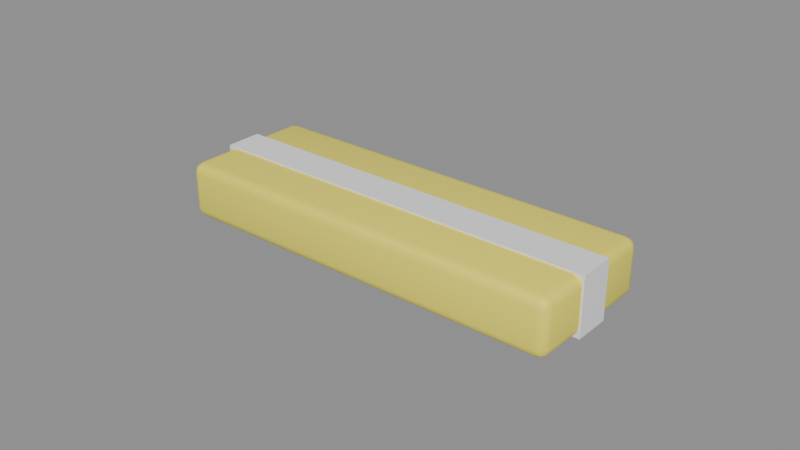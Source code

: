# Source: SM_Kvikklunsj.blend  (saved by Blender 5.3.31; exported with 4.5.12 LTS)
import bpy
from mathutils import Matrix  # noqa: F401  (used for matrix-valued properties, if any)

bpy.ops.wm.read_factory_settings(use_empty=True)
scene = bpy.context.scene
scene.name = 'Scene'

# ---- materials (node trees are filled in below, after node groups)
mat_m_c_948409_0 = bpy.data.materials.new('M_C_948409_0')
mat_m_c_948409_0.diffuse_color = (0.95, 0.85, 0.1, 1.0)
mat_m_white = bpy.data.materials.new('M_White')
mat_m_white.diffuse_color = (0.9, 0.9, 0.9, 1.0)

# ---- node groups
ng_smooth_by_angle = bpy.data.node_groups.new('Smooth by Angle', 'GeometryNodeTree')
_s = ng_smooth_by_angle.interface.new_socket(name='Mesh', in_out='OUTPUT', socket_type='NodeSocketGeometry')
_s = ng_smooth_by_angle.interface.new_socket(name='Mesh', in_out='INPUT', socket_type='NodeSocketGeometry')
_s = ng_smooth_by_angle.interface.new_socket(name='Angle', in_out='INPUT', socket_type='NodeSocketFloat')
_s.subtype = 'ANGLE'
_s.default_value = 0.5236
_s.min_value = 0.0
_s.max_value = 3.142
_s.description = 'Maximum face angle for smooth edges'
_s = ng_smooth_by_angle.interface.new_socket(name='Ignore Sharpness', in_out='INPUT', socket_type='NodeSocketBool')
_s.force_non_field = True
ng_smooth_by_angle.is_modifier = True
_N = ng_smooth_by_angle.nodes; _L = ng_smooth_by_angle.links
n0 = _N.new('GeometryNodeSetShadeSmooth'); n0.name = 'Set Shade Smooth'; n0.location = (120, -80)
n0.domain = 'EDGE'
n1 = _N.new('GeometryNodeSetShadeSmooth'); n1.name = 'Set Shade Smooth.001'; n1.location = (300, -80)
n2 = _N.new('NodeGroupOutput'); n2.name = 'Group Output'; n2.location = (480, -80)
n3 = _N.new('GeometryNodeInputMeshEdgeAngle'); n3.name = 'Edge Angle'; n3.location = (-440, -240)
n4 = _N.new('NodeGroupInput'); n4.name = 'Group Input'; n4.location = (-80, -80)
n5 = _N.new('GeometryNodeInputEdgeSmooth'); n5.name = 'Is Edge Smooth'; n5.location = (-260, -120)
n6 = _N.new('GeometryNodeInputShadeSmooth'); n6.name = 'Is Shade Smooth'; n6.location = (-440, -397)
n7 = _N.new('FunctionNodeCompare'); n7.name = 'Compare'; n7.location = (-260, -260)
n7.operation = 'LESS_EQUAL'
n8 = _N.new('FunctionNodeBooleanMath'); n8.name = 'Boolean Math.001'; n8.location = (-80, -260)
n9 = _N.new('NodeGroupInput'); n9.name = 'Group Input.001'; n9.location = (-440, -329)
n10 = _N.new('NodeGroupInput'); n10.name = 'Group Input.002'; n10.location = (-259, -189)
n11 = _N.new('FunctionNodeBooleanMath'); n11.name = 'Boolean Math'; n11.location = (-80, -149)
n11.operation = 'OR'
n12 = _N.new('FunctionNodeBooleanMath'); n12.name = 'Boolean Math.002'; n12.location = (-260, -380)
n12.operation = 'OR'
n13 = _N.new('NodeGroupInput'); n13.name = 'Group Input.003'; n13.location = (-440, -460)
_L.new(n3.outputs[0], n7.inputs[0])
_L.new(n1.outputs[0], n2.inputs[0])
_L.new(n9.outputs[1], n7.inputs[1])
_L.new(n7.outputs[0], n8.inputs[0])
_L.new(n4.outputs[0], n0.inputs[0])
_L.new(n0.outputs[0], n1.inputs[0])
_L.new(n8.outputs[0], n0.inputs[2])
_L.new(n10.outputs[2], n11.inputs[1])
_L.new(n5.outputs[0], n11.inputs[0])
_L.new(n11.outputs[0], n0.inputs[1])
_L.new(n13.outputs[2], n12.inputs[1])
_L.new(n6.outputs[0], n12.inputs[0])
_L.new(n12.outputs[0], n8.inputs[1])
n2.is_active_output = True

# ---- material node trees
mat_m_c_948409_0.use_nodes = True; mat_m_c_948409_0.node_tree.nodes.clear()
_N = mat_m_c_948409_0.node_tree.nodes; _L = mat_m_c_948409_0.node_tree.links
n0 = _N.new('ShaderNodeBsdfPrincipled'); n0.name = 'Principled BSDF'; n0.location = (-200, 100)
n0.inputs[0].default_value = (0.95, 0.85, 0.1, 1.0)
n0.inputs[10].default_value = 0.005
n1 = _N.new('ShaderNodeOutputMaterial'); n1.name = 'Material Output'; n1.location = (200, 100)
_L.new(n0.outputs[0], n1.inputs[0])
n1.is_active_output = True
mat_m_white.use_nodes = True; mat_m_white.node_tree.nodes.clear()
_N = mat_m_white.node_tree.nodes; _L = mat_m_white.node_tree.links
n0 = _N.new('ShaderNodeBsdfPrincipled'); n0.name = 'Principled BSDF'; n0.location = (-200, 100)
n0.inputs[0].default_value = (0.9, 0.9, 0.9, 1.0)
n0.inputs[2].default_value = 0.6
n0.inputs[10].default_value = 0.005
n1 = _N.new('ShaderNodeOutputMaterial'); n1.name = 'Material Output'; n1.location = (200, 100)
_L.new(n0.outputs[0], n1.inputs[0])
n1.is_active_output = True

# ---- meshes
me_sm_kvikklunsj = bpy.data.meshes.new('SM_Kvikklunsj')
me_sm_kvikklunsj.from_pydata([(-0.062, -0.0195, 0.0), (-0.062, -0.0225, 0.003), (-0.065, -0.0195, 0.003), (-0.062, -0.021, 0.0004008), (-0.0635, -0.0195, 0.0004008), (-0.06343, -0.02093, 0.0007901), (-0.0635, -0.0221, 0.003), (-0.062, -0.0221, 0.001502), (-0.06343, -0.02171, 0.001565), (-0.0646, -0.0195, 0.001502), (-0.0646, -0.021, 0.003), (-0.06421, -0.02093, 0.001565), (-0.062, -0.0225, 0.015), (-0.062, -0.0195, 0.018), (-0.065, -0.0195, 0.015), (-0.062, -0.0221, 0.0165), (-0.0635, -0.0221, 0.015), (-0.06343, -0.02171, 0.01643), (-0.0635, -0.0195, 0.0176), (-0.062, -0.021, 0.0176), (-0.06343, -0.02093, 0.01721), (-0.0646, -0.021, 0.015), (-0.0646, -0.0195, 0.0165), (-0.06421, -0.02093, 0.01643), (-0.062, 0.0195, 0.0), (-0.065, 0.0195, 0.003), (-0.062, 0.0225, 0.003), (-0.0635, 0.0195, 0.0004008), (-0.062, 0.021, 0.0004008), (-0.06343, 0.02093, 0.0007901), (-0.0646, 0.021, 0.003), (-0.0646, 0.0195, 0.001502), (-0.06421, 0.02093, 0.001565), (-0.062, 0.0221, 0.001502), (-0.0635, 0.0221, 0.003), (-0.06343, 0.02171, 0.001565), (-0.062, 0.0195, 0.018), (-0.062, 0.0225, 0.015), (-0.065, 0.0195, 0.015), (-0.062, 0.021, 0.0176), (-0.0635, 0.0195, 0.0176), (-0.06343, 0.02093, 0.01721), (-0.0635, 0.0221, 0.015), (-0.062, 0.0221, 0.0165), (-0.06343, 0.02171, 0.01643), (-0.0646, 0.0195, 0.0165), (-0.0646, 0.021, 0.015), (-0.06421, 0.02093, 0.01643), (0.062, -0.0195, 0.0), (0.065, -0.0195, 0.003), (0.062, -0.0225, 0.003), (0.0635, -0.0195, 0.0004008), (0.062, -0.021, 0.0004008), (0.06343, -0.02093, 0.0007901), (0.0646, -0.021, 0.003), (0.0646, -0.0195, 0.001502), (0.06421, -0.02093, 0.001565), (0.062, -0.0221, 0.001502), (0.0635, -0.0221, 0.003), (0.06343, -0.02171, 0.001565), (0.062, -0.0195, 0.018), (0.062, -0.0225, 0.015), (0.065, -0.0195, 0.015), (0.062, -0.021, 0.0176), (0.0635, -0.0195, 0.0176), (0.06343, -0.02093, 0.01721), (0.0635, -0.0221, 0.015), (0.062, -0.0221, 0.0165), (0.06343, -0.02171, 0.01643), (0.0646, -0.0195, 0.0165), (0.0646, -0.021, 0.015), (0.06421, -0.02093, 0.01643), (0.062, 0.0195, 0.0), (0.062, 0.0225, 0.003), (0.065, 0.0195, 0.003), (0.062, 0.021, 0.0004008), (0.0635, 0.0195, 0.0004008), (0.06343, 0.02093, 0.0007901), (0.0635, 0.0221, 0.003), (0.062, 0.0221, 0.001502), (0.06343, 0.02171, 0.001565), (0.0646, 0.0195, 0.001502), (0.0646, 0.021, 0.003), (0.06421, 0.02093, 0.001565), (0.062, 0.0195, 0.018), (0.065, 0.0195, 0.015), (0.062, 0.0225, 0.015), (0.0635, 0.0195, 0.0176), (0.062, 0.021, 0.0176), (0.06343, 0.02093, 0.01721), (0.0646, 0.021, 0.015), (0.0646, 0.0195, 0.0165), (0.06421, 0.02093, 0.01643), (0.062, 0.0221, 0.0165), (0.0635, 0.0221, 0.015), (0.06343, 0.02171, 0.01643), (-0.0655, -0.006, -0.0005), (-0.0655, -0.006, 0.0185), (-0.0655, 0.006, -0.0005), (-0.0655, 0.006, 0.0185), (0.0655, -0.006, -0.0005), (0.0655, -0.006, 0.0185), (0.0655, 0.006, -0.0005), (0.0655, 0.006, 0.0185)], [], [(0, 3, 5, 4), (3, 7, 8, 5), (1, 6, 8, 7), (6, 10, 11, 8), (2, 9, 11, 10), (9, 4, 5, 11), (5, 8, 11), (12, 15, 17, 16), (15, 19, 20, 17), (13, 18, 20, 19), (18, 22, 23, 20), (14, 21, 23, 22), (21, 16, 17, 23), (17, 20, 23), (24, 27, 29, 28), (27, 31, 32, 29), (25, 30, 32, 31), (30, 34, 35, 32), (26, 33, 35, 34), (33, 28, 29, 35), (29, 32, 35), (36, 39, 41, 40), (39, 43, 44, 41), (37, 42, 44, 43), (42, 46, 47, 44), (38, 45, 47, 46), (45, 40, 41, 47), (41, 44, 47), (48, 51, 53, 52), (51, 55, 56, 53), (49, 54, 56, 55), (54, 58, 59, 56), (50, 57, 59, 58), (57, 52, 53, 59), (53, 56, 59), (60, 63, 65, 64), (63, 67, 68, 65), (61, 66, 68, 67), (66, 70, 71, 68), (62, 69, 71, 70), (69, 64, 65, 71), (65, 68, 71), (72, 75, 77, 76), (75, 79, 80, 77), (73, 78, 80, 79), (78, 82, 83, 80), (74, 81, 83, 82), (81, 76, 77, 83), (77, 80, 83), (84, 87, 89, 88), (87, 91, 92, 89), (85, 90, 92, 91), (90, 94, 95, 92), (86, 93, 95, 94), (93, 88, 89, 95), (89, 92, 95), (24, 0, 4, 27), (27, 4, 9, 31), (31, 9, 2, 25), (1, 12, 16, 6), (6, 16, 21, 10), (10, 21, 14, 2), (13, 36, 40, 18), (18, 40, 45, 22), (22, 45, 38, 14), (37, 26, 34, 42), (42, 34, 30, 46), (46, 30, 25, 38), (72, 24, 28, 75), (75, 28, 33, 79), (79, 33, 26, 73), (36, 84, 88, 39), (39, 88, 93, 43), (43, 93, 86, 37), (85, 74, 82, 90), (90, 82, 78, 94), (94, 78, 73, 86), (48, 72, 76, 51), (51, 76, 81, 55), (55, 81, 74, 49), (84, 60, 64, 87), (87, 64, 69, 91), (91, 69, 62, 85), (61, 50, 58, 66), (66, 58, 54, 70), (70, 54, 49, 62), (0, 48, 52, 3), (3, 52, 57, 7), (7, 57, 50, 1), (60, 13, 19, 63), (63, 19, 15, 67), (67, 15, 12, 61), (24, 72, 48, 0), (2, 14, 38, 25), (50, 61, 12, 1), (84, 36, 13, 60), (26, 37, 86, 73), (74, 85, 62, 49), (96, 97, 99, 98), (98, 99, 103, 102), (102, 103, 101, 100), (100, 101, 97, 96), (98, 102, 100, 96), (103, 99, 97, 101)])
me_sm_kvikklunsj.polygons.foreach_set('use_smooth', [True] * 104)
me_sm_kvikklunsj.polygons.foreach_set('material_index', [0, 0, 0, 0, 0, 0, 0, 0, 0, 0, 0, 0, 0, 0, 0, 0, 0, 0, 0, 0, 0, 0, 0, 0, 0, 0, 0, 0, 0, 0, 0, 0, 0, 0, 0, 0, 0, 0, 0, 0, 0, 0, 0, 0, 0, 0, 0, 0, 0, 0, 0, 0, 0, 0, 0, 0, 0, 0, 0, 0, 0, 0, 0, 0, 0, 0, 0, 0, 0, 0, 0, 0, 0, 0, 0, 0, 0, 0, 0, 0, 0, 0, 0, 0, 0, 0, 0, 0, 0, 0, 0, 0, 0, 0, 0, 0, 0, 0, 1, 1, 1, 1, 1, 1])
_uv = me_sm_kvikklunsj.uv_layers.new(name='UVMap')
_uv.uv.foreach_set('vector', [-0.31, -0.0975, -0.31, -0.105, -0.3172, -0.1047, -0.3175, -0.0975, -0.31, 0.002004, -0.31, 0.00751, -0.3172, 0.007827, -0.3172, 0.003951, -0.31, 0.015, -0.3175, 0.015, -0.3172, 0.007827, -0.31, 0.00751, -0.3175, 0.015, -0.323, 0.015, -0.321, 0.007827, -0.3172, 0.007827, -0.0975, 0.015, -0.0975, 0.00751, -0.1047, 0.007827, -0.105, 0.015, -0.323, -0.0975, -0.3175, -0.0975, -0.3172, -0.1047, -0.321, -0.1047, -0.1047, 0.003951, -0.1085, 0.007827, -0.1047, 0.007827, -0.31, 0.075, -0.31, 0.08249, -0.3172, 0.08217, -0.3175, 0.075, -0.31, 0.08249, -0.31, 0.088, -0.3172, 0.08605, -0.3172, 0.08217, -0.31, -0.0975, -0.3175, -0.0975, -0.3172, -0.1047, -0.31, -0.105, -0.3175, -0.0975, -0.323, -0.0975, -0.321, -0.1047, -0.3172, -0.1047, -0.0975, 0.075, -0.105, 0.075, -0.1047, 0.08217, -0.0975, 0.08249, -0.323, 0.075, -0.3175, 0.075, -0.3172, 0.08217, -0.321, 0.08217, -0.3172, 0.08217, -0.3172, 0.08605, -0.321, 0.08217, -0.31, 0.0975, -0.3175, 0.0975, -0.3172, 0.1047, -0.31, 0.105, -0.3175, 0.0975, -0.323, 0.0975, -0.321, 0.1047, -0.3172, 0.1047, 0.0975, 0.015, 0.105, 0.015, 0.1047, 0.007827, 0.0975, 0.00751, -0.323, 0.015, -0.3175, 0.015, -0.3172, 0.007827, -0.321, 0.007827, -0.31, 0.015, -0.31, 0.00751, -0.3172, 0.007827, -0.3175, 0.015, -0.31, 0.00751, -0.31, 0.002004, -0.3172, 0.003951, -0.3172, 0.007827, 0.1047, 0.003951, 0.1047, 0.007827, 0.1085, 0.007827, -0.31, 0.0975, -0.31, 0.105, -0.3172, 0.1047, -0.3175, 0.0975, -0.31, 0.088, -0.31, 0.08249, -0.3172, 0.08217, -0.3172, 0.08605, -0.31, 0.075, -0.3175, 0.075, -0.3172, 0.08217, -0.31, 0.08249, -0.3175, 0.075, -0.323, 0.075, -0.321, 0.08217, -0.3172, 0.08217, 0.0975, 0.075, 0.0975, 0.08249, 0.1047, 0.08217, 0.105, 0.075, -0.323, 0.0975, -0.3175, 0.0975, -0.3172, 0.1047, -0.321, 0.1047, 0.1047, 0.08605, 0.1085, 0.08217, 0.1047, 0.08217, 0.31, -0.0975, 0.3175, -0.0975, 0.3172, -0.1047, 0.31, -0.105, 0.3175, -0.0975, 0.323, -0.0975, 0.321, -0.1047, 0.3172, -0.1047, -0.0975, 0.015, -0.105, 0.015, -0.1047, 0.007827, -0.0975, 0.00751, 0.323, 0.015, 0.3175, 0.015, 0.3172, 0.007827, 0.321, 0.007827, 0.31, 0.015, 0.31, 0.00751, 0.3172, 0.007827, 0.3175, 0.015, 0.31, 0.00751, 0.31, 0.002004, 0.3172, 0.003951, 0.3172, 0.007827, -0.1047, 0.003951, -0.1047, 0.007827, -0.1085, 0.007827, 0.31, -0.0975, 0.31, -0.105, 0.3172, -0.1047, 0.3175, -0.0975, 0.31, 0.088, 0.31, 0.08249, 0.3172, 0.08217, 0.3172, 0.08605, 0.31, 0.075, 0.3175, 0.075, 0.3172, 0.08217, 0.31, 0.08249, 0.3175, 0.075, 0.323, 0.075, 0.321, 0.08217, 0.3172, 0.08217, -0.0975, 0.075, -0.0975, 0.08249, -0.1047, 0.08217, -0.105, 0.075, 0.323, -0.0975, 0.3175, -0.0975, 0.3172, -0.1047, 0.321, -0.1047, -0.1047, 0.08605, -0.1085, 0.08217, -0.1047, 0.08217, 0.31, 0.0975, 0.31, 0.105, 0.3172, 0.1047, 0.3175, 0.0975, 0.31, 0.002004, 0.31, 0.00751, 0.3172, 0.007827, 0.3172, 0.003951, 0.31, 0.015, 0.3175, 0.015, 0.3172, 0.007827, 0.31, 0.00751, 0.3175, 0.015, 0.323, 0.015, 0.321, 0.007827, 0.3172, 0.007827, 0.0975, 0.015, 0.0975, 0.00751, 0.1047, 0.007827, 0.105, 0.015, 0.323, 0.0975, 0.3175, 0.0975, 0.3172, 0.1047, 0.321, 0.1047, 0.1047, 0.003951, 0.1085, 0.007827, 0.1047, 0.007827, 0.31, 0.0975, 0.3175, 0.0975, 0.3172, 0.1047, 0.31, 0.105, 0.3175, 0.0975, 0.323, 0.0975, 0.321, 0.1047, 0.3172, 0.1047, 0.0975, 0.075, 0.105, 0.075, 0.1047, 0.08217, 0.0975, 0.08249, 0.323, 0.075, 0.3175, 0.075, 0.3172, 0.08217, 0.321, 0.08217, 0.31, 0.075, 0.31, 0.08249, 0.3172, 0.08217, 0.3175, 0.075, 0.31, 0.08249, 0.31, 0.088, 0.3172, 0.08605, 0.3172, 0.08217, 0.1047, 0.08605, 0.1047, 0.08217, 0.1085, 0.08217, -0.31, 0.0975, -0.31, -0.0975, -0.3175, -0.0975, -0.3175, 0.0975, -0.3175, 0.0975, -0.3175, -0.0975, -0.323, -0.0975, -0.323, 0.0975, 0.0975, 0.00751, -0.0975, 0.00751, -0.0975, 0.015, 0.0975, 0.015, -0.31, 0.015, -0.31, 0.075, -0.3175, 0.075, -0.3175, 0.015, -0.3175, 0.015, -0.3175, 0.075, -0.323, 0.075, -0.323, 0.015, -0.105, 0.015, -0.105, 0.075, -0.0975, 0.075, -0.0975, 0.015, -0.31, -0.0975, -0.31, 0.0975, -0.3175, 0.0975, -0.3175, -0.0975, -0.3175, -0.0975, -0.3175, 0.0975, -0.323, 0.0975, -0.323, -0.0975, -0.0975, 0.08249, 0.0975, 0.08249, 0.0975, 0.075, -0.0975, 0.075, -0.31, 0.075, -0.31, 0.015, -0.3175, 0.015, -0.3175, 0.075, -0.3175, 0.075, -0.3175, 0.015, -0.323, 0.015, -0.323, 0.075, 0.105, 0.075, 0.105, 0.015, 0.0975, 0.015, 0.0975, 0.075, 0.31, 0.0975, -0.31, 0.0975, -0.31, 0.105, 0.31, 0.105, 0.31, 0.002004, -0.31, 0.002004, -0.31, 0.00751, 0.31, 0.00751, 0.31, 0.00751, -0.31, 0.00751, -0.31, 0.015, 0.31, 0.015, -0.31, 0.0975, 0.31, 0.0975, 0.31, 0.105, -0.31, 0.105, -0.31, 0.088, 0.31, 0.088, 0.31, 0.08249, -0.31, 0.08249, -0.31, 0.08249, 0.31, 0.08249, 0.31, 0.075, -0.31, 0.075, 0.0975, 0.075, 0.0975, 0.015, 0.105, 0.015, 0.105, 0.075, 0.323, 0.075, 0.323, 0.015, 0.3175, 0.015, 0.3175, 0.075, 0.3175, 0.075, 0.3175, 0.015, 0.31, 0.015, 0.31, 0.075, 0.31, -0.0975, 0.31, 0.0975, 0.3175, 0.0975, 0.3175, -0.0975, 0.3175, -0.0975, 0.3175, 0.0975, 0.323, 0.0975, 0.323, -0.0975, -0.0975, 0.00751, 0.0975, 0.00751, 0.0975, 0.015, -0.0975, 0.015, 0.31, 0.0975, 0.31, -0.0975, 0.3175, -0.0975, 0.3175, 0.0975, 0.3175, 0.0975, 0.3175, -0.0975, 0.323, -0.0975, 0.323, 0.0975, 0.0975, 0.08249, -0.0975, 0.08249, -0.0975, 0.075, 0.0975, 0.075, 0.31, 0.075, 0.31, 0.015, 0.3175, 0.015, 0.3175, 0.075, 0.3175, 0.075, 0.3175, 0.015, 0.323, 0.015, 0.323, 0.075, -0.105, 0.075, -0.105, 0.015, -0.0975, 0.015, -0.0975, 0.075, -0.31, -0.0975, 0.31, -0.0975, 0.31, -0.105, -0.31, -0.105, -0.31, 0.002004, 0.31, 0.002004, 0.31, 0.00751, -0.31, 0.00751, -0.31, 0.00751, 0.31, 0.00751, 0.31, 0.015, -0.31, 0.015, 0.31, -0.0975, -0.31, -0.0975, -0.31, -0.105, 0.31, -0.105, 0.31, 0.088, -0.31, 0.088, -0.31, 0.08249, 0.31, 0.08249, 0.31, 0.08249, -0.31, 0.08249, -0.31, 0.075, 0.31, 0.075, -0.31, 0.0975, 0.31, 0.0975, 0.31, -0.0975, -0.31, -0.0975, -0.0975, 0.015, -0.0975, 0.075, 0.0975, 0.075, 0.0975, 0.015, 0.31, 0.015, 0.31, 0.075, -0.31, 0.075, -0.31, 0.015, 0.31, 0.0975, -0.31, 0.0975, -0.31, -0.0975, 0.31, -0.0975, -0.31, 0.015, -0.31, 0.075, 0.31, 0.075, 0.31, 0.015, 0.0975, 0.015, 0.0975, 0.075, -0.0975, 0.075, -0.0975, 0.015, -0.03, -0.0025, -0.03, 0.0925, 0.03, 0.0925, 0.03, -0.0025, -0.3275, -0.0025, -0.3275, 0.0925, 0.3275, 0.0925, 0.3275, -0.0025, 0.03, -0.0025, 0.03, 0.0925, -0.03, 0.0925, -0.03, -0.0025, 0.3275, -0.0025, 0.3275, 0.0925, -0.3275, 0.0925, -0.3275, -0.0025, -0.3275, 0.03, 0.3275, 0.03, 0.3275, -0.03, -0.3275, -0.03, 0.3275, 0.03, -0.3275, 0.03, -0.3275, -0.03, 0.3275, -0.03])
me_sm_kvikklunsj.materials.append(mat_m_c_948409_0)
me_sm_kvikklunsj.materials.append(mat_m_white)
me_sm_kvikklunsj.update()

# ---- objects
ob_sm_kvikklunsj = bpy.data.objects.new('SM_Kvikklunsj', me_sm_kvikklunsj)

# ---- transforms, parenting, visibility, modifiers, constraints
ob_sm_kvikklunsj.location = (0.0, 0.0, 0.0)
_m = ob_sm_kvikklunsj.modifiers.new('Smooth by Angle', 'NODES')
_m.node_group = ng_smooth_by_angle
_gi = [s.identifier for s in ng_smooth_by_angle.interface.items_tree if s.item_type == 'SOCKET' and s.in_out == 'INPUT']
_m[_gi[1]] = 0.6109  # 'Angle'
_m.use_pin_to_last = True
_m.show_group_selector = False

# ---- collection membership
scene.collection.objects.link(ob_sm_kvikklunsj)

# ---- scene / render settings (as saved in the file)
scene.frame_start = 1; scene.frame_end = 250; scene.frame_set(1)
scene.render.engine = 'BLENDER_EEVEE_NEXT'
scene.render.bake_bias = 0.0
scene.render.bake_samples = 0
scene.render.compositor_device = 'GPU'
scene.eevee.use_volume_custom_range = False
scene.eevee.fast_gi_thickness_near = 0.1
scene.eevee.fast_gi_thickness_far = 0.0
scene.eevee.ray_tracing_options.screen_trace_thickness = 0.1
bpy.context.view_layer.update()

# ---- added for rendering (the .blend has no active camera and no usable light): camera, sun + grey world if the file has none
cam_auto = bpy.data.cameras.new('AutoCamera')
cam_auto.lens = 50.0
cam_auto.sensor_width = 36.0
cam_auto.clip_end = 1000.0
ob_auto_camera = bpy.data.objects.new('AutoCamera', cam_auto)
scene.collection.objects.link(ob_auto_camera)
ob_auto_camera.location = (0.185045, -0.222054, 0.157036)
ob_auto_camera.rotation_euler = (1.09748, -7.21219e-08, 0.694738)
scene.camera = ob_auto_camera
light_auto_sun = bpy.data.lights.new('AutoSun', 'SUN')
light_auto_sun.energy = 3.0
light_auto_sun.angle = 0.0523599
ob_auto_sun = bpy.data.objects.new('AutoSun', light_auto_sun)
scene.collection.objects.link(ob_auto_sun)
ob_auto_sun.rotation_euler = (0.872665, 0.174533, 0.523599)
if scene.world is None:
    world_auto = bpy.data.worlds.new('AutoWorld')
    world_auto.color = (0.3, 0.3, 0.3)
    scene.world = world_auto
bpy.context.view_layer.update()
